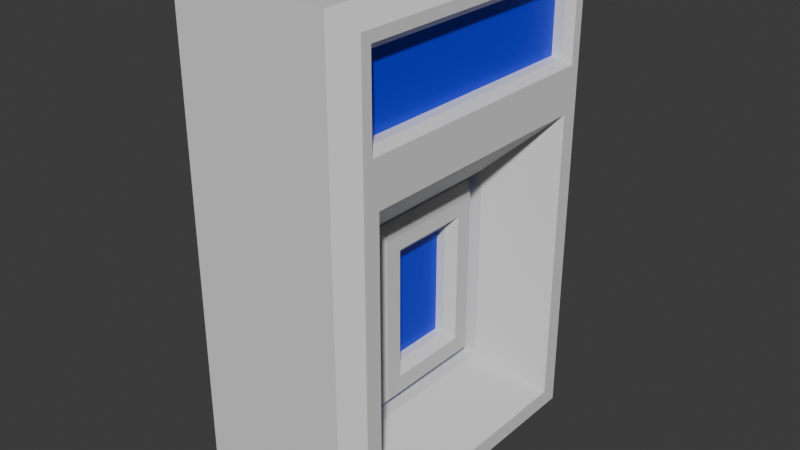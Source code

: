 # Source: CardCheker.blend  (saved by Blender 5.0.119; exported with 4.5.12 LTS)
import bpy
from mathutils import Matrix  # noqa: F401  (used for matrix-valued properties, if any)

bpy.ops.wm.read_factory_settings(use_empty=True)
scene = bpy.context.scene
scene.name = 'Scene'

# ---- collections
col_collection = bpy.data.collections.new('Collection'); scene.collection.children.link(col_collection)

# ---- materials (node trees are filled in below, after node groups)
mat_material_001 = bpy.data.materials.new('Material.001')
mat_material_002 = bpy.data.materials.new('Material.002')

# ---- material node trees
mat_material_001.use_nodes = True; mat_material_001.node_tree.nodes.clear()
_N = mat_material_001.node_tree.nodes; _L = mat_material_001.node_tree.links
n0 = _N.new('ShaderNodeBsdfPrincipled'); n0.name = 'Principled BSDF'; n0.location = (-200, 100)
n1 = _N.new('ShaderNodeOutputMaterial'); n1.name = 'Material Output'; n1.location = (200, 100)
_L.new(n0.outputs[0], n1.inputs[0])
n1.is_active_output = True
mat_material_002.use_nodes = True; mat_material_002.node_tree.nodes.clear()
_N = mat_material_002.node_tree.nodes; _L = mat_material_002.node_tree.links
n0 = _N.new('ShaderNodeBsdfPrincipled'); n0.name = 'Principled BSDF'; n0.location = (-200, 100)
n0.inputs[0].default_value = (0.0, 0.02029, 0.8, 1.0)
n1 = _N.new('ShaderNodeOutputMaterial'); n1.name = 'Material Output'; n1.location = (200, 100)
_L.new(n0.outputs[0], n1.inputs[0])
n1.is_active_output = True

# ---- world
world_world = bpy.data.worlds.new('World'); scene.world = world_world
world_world.use_nodes = True; world_world.node_tree.nodes.clear()
_N = world_world.node_tree.nodes; _L = world_world.node_tree.links
n0 = _N.new('ShaderNodeOutputWorld'); n0.name = 'World Output'; n0.location = (200, 100)
n1 = _N.new('ShaderNodeBackground'); n1.name = 'Background'; n1.location = (-200, 100)
n1.inputs[0].default_value = (0.05088, 0.05088, 0.05088, 1.0)
_L.new(n1.outputs[0], n0.inputs[0])
n0.is_active_output = True
world_world.color = (0.05088, 0.05088, 0.05088)
world_world.sun_shadow_jitter_overblur = 0.0

# ---- meshes
me_cube_001 = bpy.data.meshes.new('Cube.001')
me_cube_001.from_pydata([(-0.25, -0.4697, -0.7197), (-0.25, -0.4697, 0.7197), (-0.25, 0.4697, -0.7197), (-0.25, 0.4697, 0.7197), (0.05, -0.1947, -0.4447), (0.05, 0.1947, -0.4447), (0.05, 0.1947, 0.08484), (0.05, -0.1947, 0.08484), (0.1, -0.2197, -0.4697), (0.25, -0.3697, -0.6197), (0.25, 0.3697, -0.6197), (0.1, 0.2197, -0.4697), (0.1, -0.2197, 0.1098), (0.25, -0.3697, 0.2598), (0.25, 0.3697, 0.2598), (0.1, 0.2197, 0.1098), (0.2, -0.4697, 0.7197), (0.2, 0.4697, 0.7197), (0.25, -0.4197, -0.6697), (0.2, -0.4697, -0.7197), (0.2, 0.4697, -0.7197), (0.25, 0.4197, -0.6697), (0.2, 0.4697, 0.3598), (0.2, -0.4697, 0.3598), (0.25, -0.4197, 0.6697), (0.25, 0.4197, 0.6697), (0.25, -0.4197, 0.3598), (0.25, 0.4197, 0.3598), (0.2, -0.3697, 0.6197), (0.2, 0.3697, 0.6197), (0.2, -0.3697, 0.4098), (0.2, 0.3697, 0.4098), (0.25, -0.3897, 0.6397), (0.23, -0.3697, 0.6197), (0.23, 0.3697, 0.6197), (0.25, 0.3897, 0.6397), (0.23, 0.3697, 0.4098), (0.25, 0.3897, 0.3898), (0.25, -0.3897, 0.3898), (0.23, -0.3697, 0.4098), (0.05, -0.2197, -0.4697), (0.05, 0.2197, -0.4697), (0.05, 0.2197, 0.1098), (0.05, -0.2197, 0.1098), (0.05, -0.09467, -0.3447), (0.05, 0.09467, -0.3447), (0.05, 0.09467, -0.01516), (0.05, -0.09467, -0.01516), (0.075, -0.09467, -0.3447), (0.1, -0.1197, -0.3697), (0.1, 0.1197, -0.3697), (0.075, 0.09467, -0.3447), (0.1, 0.1197, 0.009835), (0.075, 0.09467, -0.01516), (0.075, -0.09467, -0.01516), (0.1, -0.1197, 0.009835), (0.1, -0.1697, -0.4197), (0.075, -0.1947, -0.4447), (0.075, 0.1947, -0.4447), (0.1, 0.1697, -0.4197), (0.075, 0.1947, 0.08484), (0.1, 0.1697, 0.05984), (0.1, -0.1697, 0.05984), (0.075, -0.1947, 0.08484)], [], [(0, 1, 3, 2), (9, 10, 11, 8), (10, 14, 15, 11), (8, 12, 13, 9), (12, 15, 14, 13), (8, 11, 41, 40), (12, 8, 40, 43), (11, 15, 42, 41), (15, 12, 43, 42), (19, 20, 21, 18), (17, 16, 24, 25), (20, 22, 27, 21), (18, 26, 23, 19), (16, 23, 26, 24), (25, 27, 22, 17), (17, 3, 1, 16), (0, 19, 23, 16, 1), (3, 17, 22, 20, 2), (10, 9, 18, 21), (2, 20, 19, 0), (9, 13, 26, 18), (14, 10, 21, 27), (13, 14, 27, 26), (30, 31, 29, 28), (33, 34, 35, 32), (39, 33, 32, 38), (34, 36, 37, 35), (38, 37, 36, 39), (34, 33, 28, 29), (32, 35, 25, 24), (33, 39, 30, 28), (38, 32, 24, 26), (35, 37, 27, 25), (36, 34, 29, 31), (37, 38, 26, 27), (39, 36, 31, 30), (5, 4, 40, 41), (6, 5, 41, 42), (4, 7, 43, 40), (7, 6, 42, 43), (45, 46, 47, 44), (49, 50, 51, 48), (50, 52, 53, 51), (48, 54, 55, 49), (54, 53, 52, 55), (48, 51, 45, 44), (54, 48, 44, 47), (51, 53, 46, 45), (53, 54, 47, 46), (57, 58, 59, 56), (58, 60, 61, 59), (56, 62, 63, 57), (62, 61, 60, 63), (50, 49, 56, 59), (7, 4, 57, 63), (4, 5, 58, 57), (49, 55, 62, 56), (52, 50, 59, 61), (5, 6, 60, 58), (55, 52, 61, 62), (6, 7, 63, 60)])
me_cube_001.polygons.foreach_set('material_index', [0, 0, 0, 0, 0, 0, 0, 0, 0, 0, 0, 0, 0, 0, 0, 0, 0, 0, 0, 0, 0, 0, 0, 1, 0, 0, 0, 0, 0, 0, 0, 0, 0, 0, 0, 0, 1, 1, 1, 1, 1, 0, 0, 0, 0, 0, 0, 0, 0, 0, 0, 0, 0, 0, 0, 0, 0, 0, 0, 0, 0])
_uv = me_cube_001.uv_layers.new(name='UVMap')
_uv.uv.foreach_set('vector', [0.375, 0.0, 0.625, 0.0, 0.625, 0.25, 0.375, 0.25, 0.3924, 0.7234, 0.3924, 0.5266, 0.4184, 0.5665, 0.4184, 0.6835, 0.3924, 0.5266, 0.5451, 0.5266, 0.5191, 0.5665, 0.4184, 0.5665, 0.4184, 0.6835, 0.5191, 0.6835, 0.5451, 0.7234, 0.3924, 0.7234, 0.5191, 0.6835, 0.5191, 0.5665, 0.5451, 0.5266, 0.5451, 0.7234, 0.4184, 0.6835, 0.4184, 0.5665, 0.4184, 0.5665, 0.4184, 0.6835, 0.5191, 0.6835, 0.4184, 0.6835, 0.4184, 0.6835, 0.5191, 0.6835, 0.4184, 0.5665, 0.5191, 0.5665, 0.5191, 0.5665, 0.4184, 0.5665, 0.5191, 0.5665, 0.5191, 0.6835, 0.5191, 0.6835, 0.5191, 0.5665, 0.35, 0.75, 0.35, 0.5, 0.3837, 0.5133, 0.3837, 0.7367, 0.65, 0.5, 0.65, 0.75, 0.6163, 0.7367, 0.6163, 0.5133, 0.35, 0.5, 0.5731, 0.5, 0.5625, 0.5133, 0.3837, 0.5133, 0.3837, 0.7367, 0.5625, 0.7367, 0.5731, 0.75, 0.35, 0.75, 0.65, 0.75, 0.5731, 0.75, 0.5625, 0.7367, 0.6163, 0.7367, 0.6163, 0.5133, 0.5625, 0.5133, 0.5731, 0.5, 0.65, 0.5, 0.65, 0.5, 0.875, 0.5, 0.875, 0.75, 0.65, 0.75, 0.125, 0.75, 0.35, 0.75, 0.5731, 0.75, 0.65, 0.75, 0.875, 0.75, 0.875, 0.5, 0.65, 0.5, 0.5731, 0.5, 0.35, 0.5, 0.125, 0.5, 0.3924, 0.5266, 0.3924, 0.7234, 0.3837, 0.7367, 0.3837, 0.5133, 0.125, 0.5, 0.35, 0.5, 0.35, 0.75, 0.125, 0.75, 0.3924, 0.7234, 0.5451, 0.7234, 0.5625, 0.7367, 0.3837, 0.7367, 0.5451, 0.5266, 0.3924, 0.5266, 0.3837, 0.5133, 0.5625, 0.5133, 0.5451, 0.7234, 0.5451, 0.5266, 0.5625, 0.5133, 0.5625, 0.7367, 0.5712, 0.7234, 0.5712, 0.5266, 0.6076, 0.5266, 0.6076, 0.7234, 0.6076, 0.7234, 0.6076, 0.5266, 0.6111, 0.5213, 0.6111, 0.7287, 0.5712, 0.7234, 0.6076, 0.7234, 0.6111, 0.7287, 0.5677, 0.7287, 0.6076, 0.5266, 0.5712, 0.5266, 0.5677, 0.5213, 0.6111, 0.5213, 0.5677, 0.7287, 0.5677, 0.5213, 0.5712, 0.5266, 0.5712, 0.7234, 0.6076, 0.5266, 0.6076, 0.7234, 0.6076, 0.7234, 0.6076, 0.5266, 0.6111, 0.7287, 0.6111, 0.5213, 0.6163, 0.5133, 0.6163, 0.7367, 0.6076, 0.7234, 0.5712, 0.7234, 0.5712, 0.7234, 0.6076, 0.7234, 0.5677, 0.7287, 0.6111, 0.7287, 0.6163, 0.7367, 0.5625, 0.7367, 0.6111, 0.5213, 0.5677, 0.5213, 0.5625, 0.5133, 0.6163, 0.5133, 0.5712, 0.5266, 0.6076, 0.5266, 0.6076, 0.5266, 0.5712, 0.5266, 0.5677, 0.5213, 0.5677, 0.7287, 0.5625, 0.7367, 0.5625, 0.5133, 0.5712, 0.7234, 0.5712, 0.5266, 0.5712, 0.5266, 0.5712, 0.7234, 0.4228, 0.5732, 0.4228, 0.6768, 0.4184, 0.6835, 0.4184, 0.5665, 0.5147, 0.5732, 0.4228, 0.5732, 0.4184, 0.5665, 0.5191, 0.5665, 0.4228, 0.6768, 0.5147, 0.6768, 0.5191, 0.6835, 0.4184, 0.6835, 0.5147, 0.6768, 0.5147, 0.5732, 0.5191, 0.5665, 0.5191, 0.6835, 0.4401, 0.5998, 0.4974, 0.5998, 0.4974, 0.6502, 0.4401, 0.6502, 0.4358, 0.6568, 0.4358, 0.5932, 0.4401, 0.5998, 0.4401, 0.6502, 0.4358, 0.5932, 0.5017, 0.5932, 0.4974, 0.5998, 0.4401, 0.5998, 0.4401, 0.6502, 0.4974, 0.6502, 0.5017, 0.6568, 0.4358, 0.6568, 0.4974, 0.6502, 0.4974, 0.5998, 0.5017, 0.5932, 0.5017, 0.6568, 0.4401, 0.6502, 0.4401, 0.5998, 0.4401, 0.5998, 0.4401, 0.6502, 0.4974, 0.6502, 0.4401, 0.6502, 0.4401, 0.6502, 0.4974, 0.6502, 0.4401, 0.5998, 0.4974, 0.5998, 0.4974, 0.5998, 0.4401, 0.5998, 0.4974, 0.5998, 0.4974, 0.6502, 0.4974, 0.6502, 0.4974, 0.5998, 0.4228, 0.6768, 0.4228, 0.5732, 0.4271, 0.5798, 0.4271, 0.6702, 0.4228, 0.5732, 0.5147, 0.5732, 0.5104, 0.5798, 0.4271, 0.5798, 0.4271, 0.6702, 0.5104, 0.6702, 0.5147, 0.6768, 0.4228, 0.6768, 0.5104, 0.6702, 0.5104, 0.5798, 0.5147, 0.5732, 0.5147, 0.6768, 0.4358, 0.5932, 0.4358, 0.6568, 0.4271, 0.6702, 0.4271, 0.5798, 0.5147, 0.6768, 0.4228, 0.6768, 0.4228, 0.6768, 0.5147, 0.6768, 0.4228, 0.6768, 0.4228, 0.5732, 0.4228, 0.5732, 0.4228, 0.6768, 0.4358, 0.6568, 0.5017, 0.6568, 0.5104, 0.6702, 0.4271, 0.6702, 0.5017, 0.5932, 0.4358, 0.5932, 0.4271, 0.5798, 0.5104, 0.5798, 0.4228, 0.5732, 0.5147, 0.5732, 0.5147, 0.5732, 0.4228, 0.5732, 0.5017, 0.6568, 0.5017, 0.5932, 0.5104, 0.5798, 0.5104, 0.6702, 0.5147, 0.5732, 0.5147, 0.6768, 0.5147, 0.6768, 0.5147, 0.5732])
me_cube_001.materials.append(mat_material_001)
me_cube_001.materials.append(mat_material_002)
me_cube_001.update()

# ---- objects
ob_cube = bpy.data.objects.new('Cube', me_cube_001)

# ---- transforms, parenting, visibility, modifiers, constraints
ob_cube.location = (0.0, 0.0, 0.0)

# ---- collection membership
col_collection.objects.link(ob_cube)

# ---- scene / render settings (as saved in the file)
scene.frame_start = 1; scene.frame_end = 250; scene.frame_set(1)
scene.render.engine = 'BLENDER_EEVEE_NEXT'
scene.render.bake_bias = 0.0
scene.render.bake_samples = 0
scene.cycles.sampling_pattern = 'TABULATED_SOBOL'
scene.eevee.use_volume_custom_range = False
bpy.context.view_layer.update()

# ---- added for rendering (the .blend has no active camera and no usable light): camera, sun
cam_auto = bpy.data.cameras.new('AutoCamera')
cam_auto.lens = 50.0
cam_auto.sensor_width = 36.0
cam_auto.clip_end = 1000.0
ob_auto_camera = bpy.data.objects.new('AutoCamera', cam_auto)
scene.collection.objects.link(ob_auto_camera)
ob_auto_camera.location = (1.65614, -1.98737, 1.32491)
ob_auto_camera.rotation_euler = (1.09748, -7.21219e-08, 0.694738)
scene.camera = ob_auto_camera
light_auto_sun = bpy.data.lights.new('AutoSun', 'SUN')
light_auto_sun.energy = 3.0
light_auto_sun.angle = 0.0523599
ob_auto_sun = bpy.data.objects.new('AutoSun', light_auto_sun)
scene.collection.objects.link(ob_auto_sun)
ob_auto_sun.rotation_euler = (0.872665, 0.174533, 0.523599)
bpy.context.view_layer.update()
